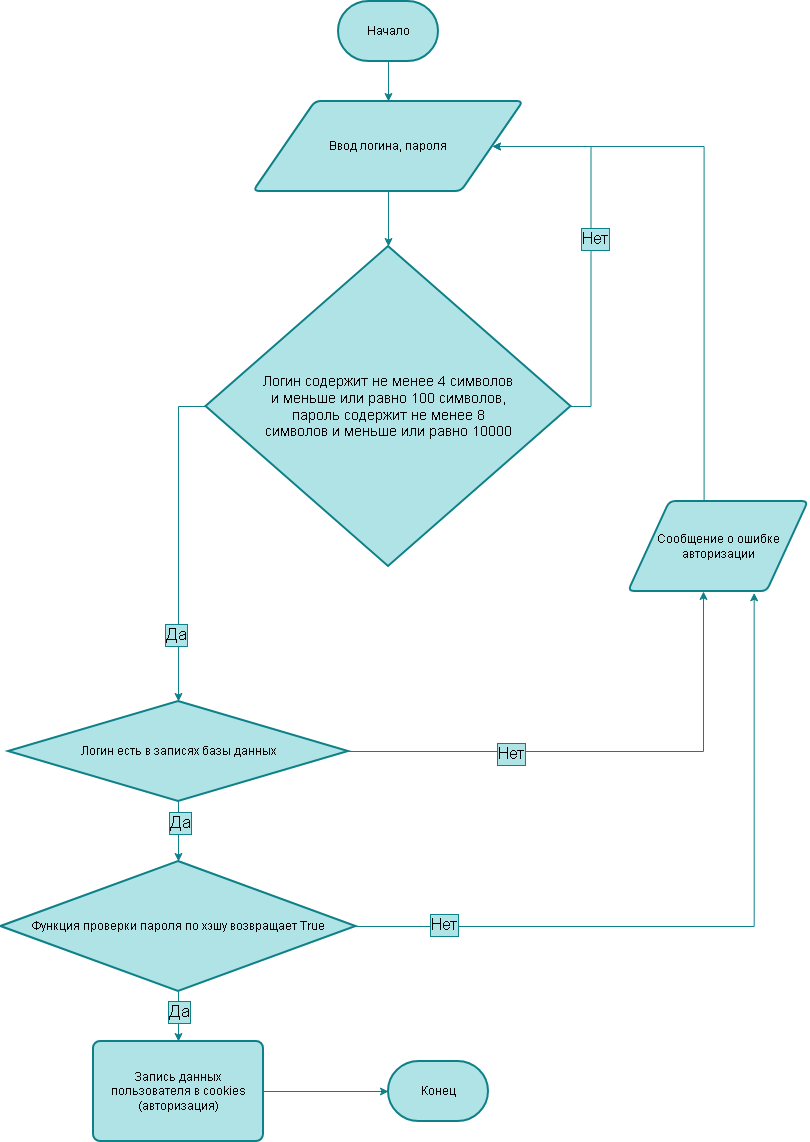

The diagram above was exported from draw.io. Its source (the exported page's mxGraphModel, read from the mxfile embedded in the PNG):
<mxGraphModel dx="1674" dy="929" grid="1" gridSize="10" guides="1" tooltips="1" connect="1" arrows="1" fold="1" page="1" pageScale="1" pageWidth="827" pageHeight="1169" math="0" shadow="0">
  <root>
    <mxCell id="0" />
    <mxCell id="1" parent="0" />
    <mxCell id="w5tFXIEkqVHrYifhVbyY-4" edge="1" parent="1" source="w5tFXIEkqVHrYifhVbyY-1" style="edgeStyle=orthogonalEdgeStyle;rounded=0;orthogonalLoop=1;jettySize=auto;html=1;exitX=0.5;exitY=1;exitDx=0;exitDy=0;exitPerimeter=0;defaultLabelBackgroundColor=page;fillColor=#b0e3e6;strokeColor=#0e8088;" target="w5tFXIEkqVHrYifhVbyY-3">
      <mxGeometry relative="1" as="geometry" />
    </mxCell>
    <mxCell id="w5tFXIEkqVHrYifhVbyY-1" parent="1" style="strokeWidth=2;html=1;shape=mxgraph.flowchart.terminator;whiteSpace=wrap;fillColor=#b0e3e6;strokeColor=#0e8088;" value="Начало" vertex="1">
      <mxGeometry height="60" width="100" x="340" y="20" as="geometry" />
    </mxCell>
    <mxCell id="w5tFXIEkqVHrYifhVbyY-2" parent="1" style="strokeWidth=2;html=1;shape=mxgraph.flowchart.terminator;whiteSpace=wrap;fillColor=#b0e3e6;strokeColor=#0e8088;" value="Конец" vertex="1">
      <mxGeometry height="60" width="100" x="390" y="1080" as="geometry" />
    </mxCell>
    <mxCell id="w5tFXIEkqVHrYifhVbyY-6" edge="1" parent="1" source="w5tFXIEkqVHrYifhVbyY-3" style="edgeStyle=orthogonalEdgeStyle;rounded=0;orthogonalLoop=1;jettySize=auto;html=1;exitX=0.5;exitY=1;exitDx=0;exitDy=0;defaultLabelBackgroundColor=page;fillColor=#b0e3e6;strokeColor=#0e8088;" target="w5tFXIEkqVHrYifhVbyY-5">
      <mxGeometry relative="1" as="geometry" />
    </mxCell>
    <mxCell id="w5tFXIEkqVHrYifhVbyY-3" parent="1" style="shape=parallelogram;html=1;strokeWidth=2;perimeter=parallelogramPerimeter;whiteSpace=wrap;rounded=1;arcSize=12;size=0.23;fillColor=#b0e3e6;strokeColor=#0e8088;" value="Ввод логина, пароля" vertex="1">
      <mxGeometry height="90" width="270" x="255" y="120" as="geometry" />
    </mxCell>
    <mxCell id="w5tFXIEkqVHrYifhVbyY-7" edge="1" parent="1" source="w5tFXIEkqVHrYifhVbyY-5" style="edgeStyle=orthogonalEdgeStyle;rounded=0;orthogonalLoop=1;jettySize=auto;html=1;exitX=0;exitY=0.5;exitDx=0;exitDy=0;exitPerimeter=0;defaultLabelBackgroundColor=page;fillColor=#b0e3e6;strokeColor=#0e8088;">
      <mxGeometry relative="1" as="geometry">
        <mxPoint x="180" y="720" as="targetPoint" />
      </mxGeometry>
    </mxCell>
    <mxCell id="w5tFXIEkqVHrYifhVbyY-8" connectable="0" parent="w5tFXIEkqVHrYifhVbyY-7" style="edgeLabel;html=1;align=center;verticalAlign=middle;resizable=0;points=[];inheritText=fontFamily,fontColor,fontStyle,textOpacity,labelBorderWidth,defaultLabelBackgroundColor,labelPadding;defaultLabelBackgroundColor=page;labelBackgroundColor=#b0e3e6;labelBorderColor=#0e8088;fontSize=17;" value="Да" vertex="1">
      <mxGeometry relative="1" x="0.5845" y="-3" as="geometry">
        <mxPoint as="offset" />
      </mxGeometry>
    </mxCell>
    <mxCell id="w5tFXIEkqVHrYifhVbyY-9" edge="1" parent="1" source="w5tFXIEkqVHrYifhVbyY-5" style="edgeStyle=orthogonalEdgeStyle;rounded=0;orthogonalLoop=1;jettySize=auto;html=1;exitX=1;exitY=0.5;exitDx=0;exitDy=0;exitPerimeter=0;entryX=1;entryY=0.5;entryDx=0;entryDy=0;defaultLabelBackgroundColor=page;fillColor=#b0e3e6;strokeColor=#0e8088;" target="w5tFXIEkqVHrYifhVbyY-3">
      <mxGeometry relative="1" x="-0.0015" as="geometry">
        <Array as="points">
          <mxPoint x="592.5" y="425" />
          <mxPoint x="592.5" y="165" />
        </Array>
      </mxGeometry>
    </mxCell>
    <mxCell id="w5tFXIEkqVHrYifhVbyY-10" connectable="0" parent="w5tFXIEkqVHrYifhVbyY-9" style="edgeLabel;html=1;align=center;verticalAlign=middle;resizable=0;points=[];inheritText=fontFamily,fontColor,fontStyle,textOpacity,labelBorderWidth,defaultLabelBackgroundColor,labelPadding;defaultLabelBackgroundColor=page;labelBackgroundColor=#b0e3e6;labelBorderColor=#0e8088;fontSize=17;" value="Нет" vertex="1">
      <mxGeometry relative="1" x="-0.0067" y="-3" as="geometry">
        <mxPoint x="1" as="offset" />
      </mxGeometry>
    </mxCell>
    <mxCell id="w5tFXIEkqVHrYifhVbyY-5" parent="1" style="strokeWidth=2;html=1;shape=mxgraph.flowchart.decision;whiteSpace=wrap;fillColor=#b0e3e6;strokeColor=#0e8088;align=center;fontSize=14;" value="&lt;div style=&quot;&quot;&gt;&lt;br&gt;&lt;/div&gt;" vertex="1">
      <mxGeometry height="320" width="365" x="207.5" y="265" as="geometry" />
    </mxCell>
    <mxCell id="w5tFXIEkqVHrYifhVbyY-23" edge="1" parent="1" source="w5tFXIEkqVHrYifhVbyY-13" style="edgeStyle=orthogonalEdgeStyle;rounded=0;orthogonalLoop=1;jettySize=auto;html=1;exitX=1;exitY=0.5;exitDx=0;exitDy=0;exitPerimeter=0;entryX=0.5;entryY=1;entryDx=0;entryDy=0;defaultLabelBackgroundColor=page;fillColor=#b0e3e6;strokeColor=#0e8088;">
      <mxGeometry relative="1" as="geometry">
        <mxPoint x="705" y="610.0000000000002" as="targetPoint" />
      </mxGeometry>
    </mxCell>
    <mxCell id="w5tFXIEkqVHrYifhVbyY-25" connectable="0" parent="w5tFXIEkqVHrYifhVbyY-23" style="edgeLabel;html=1;align=center;verticalAlign=middle;resizable=0;points=[];inheritText=fontFamily,fontSize,fontColor,fontStyle,textOpacity,labelBorderWidth,defaultLabelBackgroundColor,labelPadding;defaultLabelBackgroundColor=page;labelBackgroundColor=#b0e3e6;labelBorderColor=#0e8088;" value="&lt;font style=&quot;font-size: 17px;&quot;&gt;Нет&lt;/font&gt;" vertex="1">
      <mxGeometry relative="1" x="-0.371" y="-2" as="geometry">
        <mxPoint as="offset" />
      </mxGeometry>
    </mxCell>
    <mxCell id="w5tFXIEkqVHrYifhVbyY-13" parent="1" style="strokeWidth=2;html=1;shape=mxgraph.flowchart.decision;whiteSpace=wrap;fillColor=#b0e3e6;strokeColor=#0e8088;" value="Логин есть в записях базы данных" vertex="1">
      <mxGeometry height="100" width="340" x="10" y="720" as="geometry" />
    </mxCell>
    <mxCell id="w5tFXIEkqVHrYifhVbyY-14" parent="1" style="text;html=1;whiteSpace=wrap;align=center;verticalAlign=middle;rounded=0;" value="&lt;span style=&quot;font-size: 14px;&quot;&gt;Логин содержит не менее 4 символов и меньше или равно 100 символов, пароль содержит не менее 8 символов и меньше или равно 10000&lt;/span&gt;" vertex="1">
      <mxGeometry height="340" width="260" x="260" y="255" as="geometry" />
    </mxCell>
    <mxCell id="w5tFXIEkqVHrYifhVbyY-24" edge="1" parent="1" source="w5tFXIEkqVHrYifhVbyY-35" style="edgeStyle=orthogonalEdgeStyle;rounded=0;orthogonalLoop=1;jettySize=auto;html=1;exitX=0.42;exitY=0.015;exitDx=0;exitDy=0;entryX=1;entryY=0.5;entryDx=0;entryDy=0;defaultLabelBackgroundColor=page;fillColor=#b0e3e6;strokeColor=#0e8088;exitPerimeter=0;" target="w5tFXIEkqVHrYifhVbyY-3">
      <mxGeometry relative="1" x="0.0135" as="geometry">
        <Array as="points">
          <mxPoint x="705.6" y="165" />
        </Array>
        <mxPoint x="705" y="510.0000000000002" as="sourcePoint" />
      </mxGeometry>
    </mxCell>
    <mxCell id="w5tFXIEkqVHrYifhVbyY-32" edge="1" parent="1" source="w5tFXIEkqVHrYifhVbyY-26" style="edgeStyle=orthogonalEdgeStyle;rounded=0;orthogonalLoop=1;jettySize=auto;html=1;exitX=0.5;exitY=1;exitDx=0;exitDy=0;exitPerimeter=0;defaultLabelBackgroundColor=page;fillColor=#b0e3e6;strokeColor=#0e8088;" target="w5tFXIEkqVHrYifhVbyY-31">
      <mxGeometry relative="1" as="geometry" />
    </mxCell>
    <mxCell id="w5tFXIEkqVHrYifhVbyY-33" connectable="0" parent="w5tFXIEkqVHrYifhVbyY-32" style="edgeLabel;html=1;align=center;verticalAlign=middle;resizable=0;points=[];inheritText=fontFamily,fontColor,fontStyle,textOpacity,labelBorderWidth,defaultLabelBackgroundColor,labelPadding;defaultLabelBackgroundColor=page;labelBackgroundColor=#b0e3e6;labelBorderColor=#0e8088;fontSize=17;" value="Да" vertex="1">
      <mxGeometry relative="1" x="0.1341" y="3" as="geometry">
        <mxPoint x="-3" y="-8" as="offset" />
      </mxGeometry>
    </mxCell>
    <mxCell id="w5tFXIEkqVHrYifhVbyY-26" parent="1" style="strokeWidth=2;html=1;shape=mxgraph.flowchart.decision;whiteSpace=wrap;fillColor=#b0e3e6;strokeColor=#0e8088;" value="Функция проверки пароля по хэшу возвращает True" vertex="1">
      <mxGeometry height="130" width="355" x="2.5" y="880" as="geometry" />
    </mxCell>
    <mxCell id="w5tFXIEkqVHrYifhVbyY-27" edge="1" parent="1" source="w5tFXIEkqVHrYifhVbyY-13" style="edgeStyle=orthogonalEdgeStyle;rounded=0;orthogonalLoop=1;jettySize=auto;html=1;exitX=0.5;exitY=1;exitDx=0;exitDy=0;exitPerimeter=0;entryX=0.5;entryY=0;entryDx=0;entryDy=0;entryPerimeter=0;defaultLabelBackgroundColor=page;fillColor=#b0e3e6;strokeColor=#0e8088;" target="w5tFXIEkqVHrYifhVbyY-26">
      <mxGeometry relative="1" as="geometry" />
    </mxCell>
    <mxCell id="w5tFXIEkqVHrYifhVbyY-28" connectable="0" parent="w5tFXIEkqVHrYifhVbyY-27" style="edgeLabel;html=1;align=center;verticalAlign=middle;resizable=0;points=[];inheritText=fontFamily,fontColor,fontStyle,textOpacity,labelBorderWidth,defaultLabelBackgroundColor,labelPadding;defaultLabelBackgroundColor=page;labelBackgroundColor=#b0e3e6;labelBorderColor=#0e8088;fontSize=17;" value="Да" vertex="1">
      <mxGeometry relative="1" x="-0.2929" y="1" as="geometry">
        <mxPoint as="offset" />
      </mxGeometry>
    </mxCell>
    <mxCell id="w5tFXIEkqVHrYifhVbyY-29" edge="1" parent="1" source="w5tFXIEkqVHrYifhVbyY-26" style="edgeStyle=orthogonalEdgeStyle;rounded=0;orthogonalLoop=1;jettySize=auto;html=1;exitX=1;exitY=0.5;exitDx=0;exitDy=0;exitPerimeter=0;entryX=0.798;entryY=1.013;entryDx=0;entryDy=0;entryPerimeter=0;defaultLabelBackgroundColor=page;fillColor=#b0e3e6;strokeColor=#0e8088;">
      <mxGeometry relative="1" as="geometry">
        <mxPoint x="755.6599999999999" y="611.3" as="targetPoint" />
      </mxGeometry>
    </mxCell>
    <mxCell id="w5tFXIEkqVHrYifhVbyY-30" connectable="0" parent="w5tFXIEkqVHrYifhVbyY-29" style="edgeLabel;html=1;align=center;verticalAlign=middle;resizable=0;points=[];inheritText=fontFamily,fontColor,fontStyle,textOpacity,labelBorderWidth,defaultLabelBackgroundColor,labelPadding;defaultLabelBackgroundColor=page;fontSize=17;labelBackgroundColor=#b0e3e6;labelBorderColor=#0e8088;" value="Нет" vertex="1">
      <mxGeometry relative="1" x="-0.7591" y="2" as="geometry">
        <mxPoint as="offset" />
      </mxGeometry>
    </mxCell>
    <mxCell id="w5tFXIEkqVHrYifhVbyY-31" parent="1" style="rounded=1;whiteSpace=wrap;html=1;absoluteArcSize=1;arcSize=14;strokeWidth=2;fillColor=#b0e3e6;strokeColor=#0e8088;" value="Запись данных пользователя в cookies (авторизация)" vertex="1">
      <mxGeometry height="100" width="170" x="95" y="1060" as="geometry" />
    </mxCell>
    <mxCell id="w5tFXIEkqVHrYifhVbyY-34" edge="1" parent="1" source="w5tFXIEkqVHrYifhVbyY-31" style="edgeStyle=orthogonalEdgeStyle;rounded=0;orthogonalLoop=1;jettySize=auto;html=1;exitX=1;exitY=0.5;exitDx=0;exitDy=0;entryX=0;entryY=0.5;entryDx=0;entryDy=0;entryPerimeter=0;defaultLabelBackgroundColor=page;fillColor=#b0e3e6;strokeColor=#0e8088;" target="w5tFXIEkqVHrYifhVbyY-2">
      <mxGeometry relative="1" as="geometry" />
    </mxCell>
    <mxCell id="w5tFXIEkqVHrYifhVbyY-35" parent="1" style="shape=parallelogram;html=1;strokeWidth=2;perimeter=parallelogramPerimeter;whiteSpace=wrap;rounded=1;arcSize=12;size=0.23;fillColor=#b0e3e6;strokeColor=#0e8088;" value="Сообщение о ошибке авторизации" vertex="1">
      <mxGeometry height="90" width="180" x="630" y="520" as="geometry" />
    </mxCell>
  </root>
</mxGraphModel>